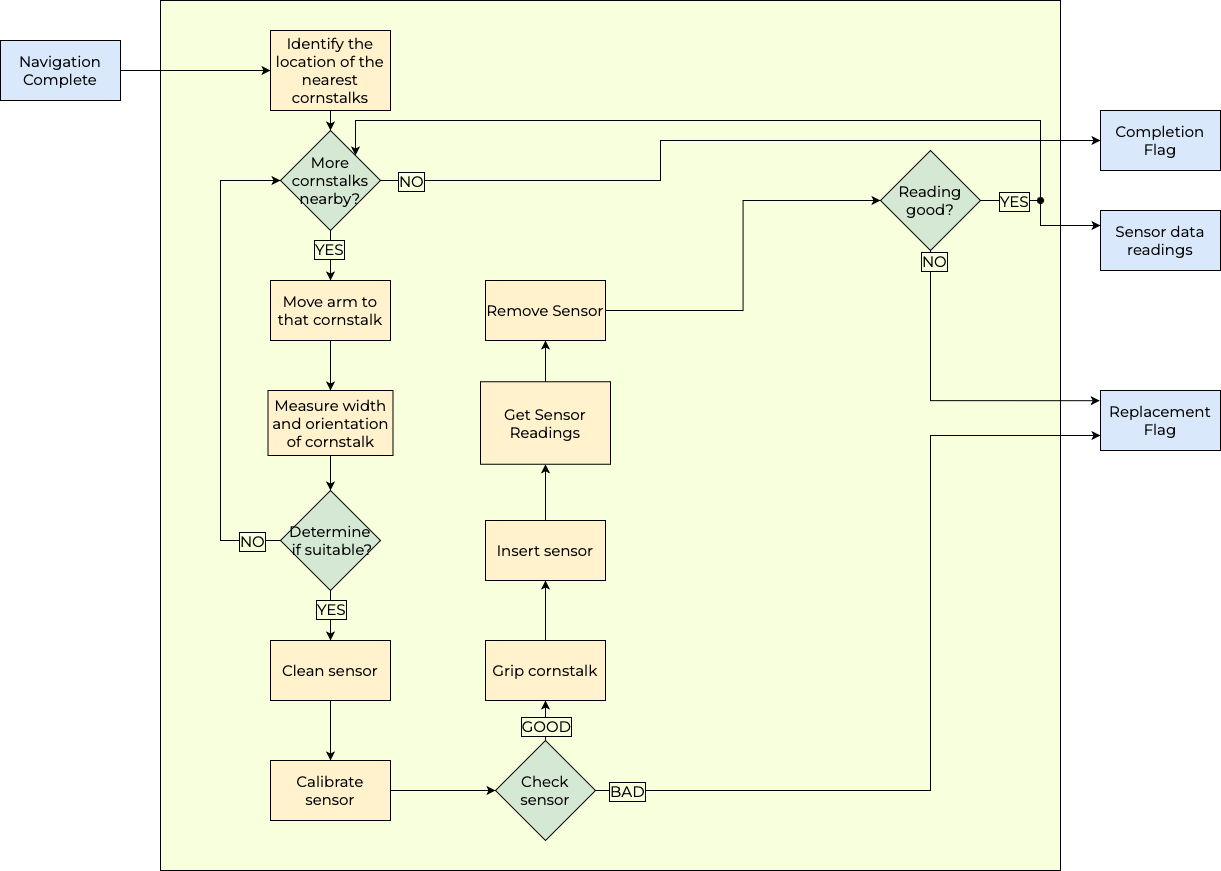

The diagram above was exported from draw.io. Its source (the exported page's mxGraphModel, read from the mxfile embedded in the PNG):
<mxGraphModel dx="1706" dy="983" grid="1" gridSize="10" guides="1" tooltips="1" connect="1" arrows="1" fold="1" page="1" pageScale="1" pageWidth="1600" pageHeight="900" background="#F8FFDCFF" math="0" shadow="0">
  <root>
    <mxCell id="0" />
    <mxCell id="1" parent="0" />
    <mxCell id="mKZrGfx6tmw-jREMVnb--10" value="" style="rounded=0;whiteSpace=wrap;html=1;fontSize=15;fontFamily=Montserrat;fontSource=https%3A%2F%2Ffonts.googleapis.com%2Fcss%3Ffamily%3DMontserrat;fillColor=#F8FFDCFF;" parent="1" vertex="1">
      <mxGeometry x="380" y="130" width="900" height="870" as="geometry" />
    </mxCell>
    <mxCell id="UByrL89ricTwRPsJ4mUV-48" style="edgeStyle=orthogonalEdgeStyle;rounded=0;orthogonalLoop=1;jettySize=auto;html=1;exitX=0.5;exitY=1;exitDx=0;exitDy=0;fontSize=15;fontFamily=Montserrat;fontSource=https%3A%2F%2Ffonts.googleapis.com%2Fcss%3Ffamily%3DMontserrat;" parent="1" source="UByrL89ricTwRPsJ4mUV-7" target="UByrL89ricTwRPsJ4mUV-24" edge="1">
      <mxGeometry relative="1" as="geometry" />
    </mxCell>
    <mxCell id="UByrL89ricTwRPsJ4mUV-7" value="Identify the location of the nearest cornstalks" style="rounded=0;whiteSpace=wrap;html=1;fontSize=15;fillColor=#fff2cc;fontFamily=Montserrat;fontSource=https%3A%2F%2Ffonts.googleapis.com%2Fcss%3Ffamily%3DMontserrat;" parent="1" vertex="1">
      <mxGeometry x="490" y="160" width="120" height="80" as="geometry" />
    </mxCell>
    <mxCell id="UByrL89ricTwRPsJ4mUV-49" style="edgeStyle=orthogonalEdgeStyle;rounded=0;orthogonalLoop=1;jettySize=auto;html=1;exitX=0.5;exitY=1;exitDx=0;exitDy=0;entryX=0.5;entryY=0;entryDx=0;entryDy=0;fontSize=15;fontFamily=Montserrat;fontSource=https%3A%2F%2Ffonts.googleapis.com%2Fcss%3Ffamily%3DMontserrat;" parent="1" source="UByrL89ricTwRPsJ4mUV-24" target="UByrL89ricTwRPsJ4mUV-25" edge="1">
      <mxGeometry relative="1" as="geometry" />
    </mxCell>
    <mxCell id="UByrL89ricTwRPsJ4mUV-75" value="YES" style="edgeLabel;html=1;align=center;verticalAlign=middle;resizable=0;points=[];fontSize=15;fontFamily=Montserrat;fontSource=https%3A%2F%2Ffonts.googleapis.com%2Fcss%3Ffamily%3DMontserrat;labelBackgroundColor=#F8FFDCFF;labelBorderColor=default;" parent="UByrL89ricTwRPsJ4mUV-49" vertex="1" connectable="0">
      <mxGeometry x="-0.2379" y="-2" relative="1" as="geometry">
        <mxPoint as="offset" />
      </mxGeometry>
    </mxCell>
    <mxCell id="UByrL89ricTwRPsJ4mUV-73" style="edgeStyle=orthogonalEdgeStyle;rounded=0;orthogonalLoop=1;jettySize=auto;html=1;exitX=1;exitY=0.5;exitDx=0;exitDy=0;fontSize=15;fontFamily=Montserrat;fontSource=https%3A%2F%2Ffonts.googleapis.com%2Fcss%3Ffamily%3DMontserrat;entryX=0;entryY=0.5;entryDx=0;entryDy=0;" parent="1" source="UByrL89ricTwRPsJ4mUV-24" target="sCsfmKmrhsCJEoB-v83q-1" edge="1">
      <mxGeometry relative="1" as="geometry">
        <Array as="points">
          <mxPoint x="880" y="310" />
          <mxPoint x="880" y="270" />
        </Array>
        <mxPoint x="1290" y="260" as="targetPoint" />
      </mxGeometry>
    </mxCell>
    <mxCell id="UByrL89ricTwRPsJ4mUV-74" value="NO" style="edgeLabel;html=1;align=center;verticalAlign=middle;resizable=0;points=[];fontSize=15;fontFamily=Montserrat;fontSource=https%3A%2F%2Ffonts.googleapis.com%2Fcss%3Ffamily%3DMontserrat;labelBackgroundColor=#F8FFDCFF;labelBorderColor=default;" parent="UByrL89ricTwRPsJ4mUV-73" vertex="1" connectable="0">
      <mxGeometry x="-0.195" y="-1" relative="1" as="geometry">
        <mxPoint x="-251" y="26" as="offset" />
      </mxGeometry>
    </mxCell>
    <mxCell id="UByrL89ricTwRPsJ4mUV-24" value="&lt;div&gt;More&lt;/div&gt;cornstalks&lt;div&gt;nearby?&lt;/div&gt;" style="rhombus;whiteSpace=wrap;html=1;fontSize=15;fillColor=#d5e8d4;strokeColor=default;fontFamily=Montserrat;fontSource=https%3A%2F%2Ffonts.googleapis.com%2Fcss%3Ffamily%3DMontserrat;" parent="1" vertex="1">
      <mxGeometry x="500" y="260" width="100" height="100" as="geometry" />
    </mxCell>
    <mxCell id="UByrL89ricTwRPsJ4mUV-50" style="edgeStyle=orthogonalEdgeStyle;rounded=0;orthogonalLoop=1;jettySize=auto;html=1;exitX=0.5;exitY=1;exitDx=0;exitDy=0;fontSize=15;fontFamily=Montserrat;fontSource=https%3A%2F%2Ffonts.googleapis.com%2Fcss%3Ffamily%3DMontserrat;" parent="1" source="UByrL89ricTwRPsJ4mUV-25" target="UByrL89ricTwRPsJ4mUV-26" edge="1">
      <mxGeometry relative="1" as="geometry" />
    </mxCell>
    <mxCell id="UByrL89ricTwRPsJ4mUV-25" value="Move arm to that cornstalk" style="rounded=0;whiteSpace=wrap;html=1;fontSize=15;fillColor=#fff2cc;fontFamily=Montserrat;fontSource=https%3A%2F%2Ffonts.googleapis.com%2Fcss%3Ffamily%3DMontserrat;" parent="1" vertex="1">
      <mxGeometry x="490" y="410" width="120" height="60" as="geometry" />
    </mxCell>
    <mxCell id="UByrL89ricTwRPsJ4mUV-51" style="edgeStyle=orthogonalEdgeStyle;rounded=0;orthogonalLoop=1;jettySize=auto;html=1;exitX=0.5;exitY=1;exitDx=0;exitDy=0;fontSize=15;fontFamily=Montserrat;fontSource=https%3A%2F%2Ffonts.googleapis.com%2Fcss%3Ffamily%3DMontserrat;" parent="1" source="UByrL89ricTwRPsJ4mUV-26" target="UByrL89ricTwRPsJ4mUV-27" edge="1">
      <mxGeometry relative="1" as="geometry" />
    </mxCell>
    <mxCell id="UByrL89ricTwRPsJ4mUV-26" value="Measure width and orientation of cornstalk" style="rounded=0;whiteSpace=wrap;html=1;fontSize=15;fillColor=#fff2cc;fontFamily=Montserrat;fontSource=https%3A%2F%2Ffonts.googleapis.com%2Fcss%3Ffamily%3DMontserrat;" parent="1" vertex="1">
      <mxGeometry x="487.5" y="520" width="125" height="65" as="geometry" />
    </mxCell>
    <mxCell id="UByrL89ricTwRPsJ4mUV-52" style="edgeStyle=orthogonalEdgeStyle;rounded=0;orthogonalLoop=1;jettySize=auto;html=1;exitX=0.5;exitY=1;exitDx=0;exitDy=0;entryX=0.5;entryY=0;entryDx=0;entryDy=0;fontSize=15;fontFamily=Montserrat;fontSource=https%3A%2F%2Ffonts.googleapis.com%2Fcss%3Ffamily%3DMontserrat;" parent="1" source="UByrL89ricTwRPsJ4mUV-27" target="UByrL89ricTwRPsJ4mUV-28" edge="1">
      <mxGeometry relative="1" as="geometry" />
    </mxCell>
    <mxCell id="mKZrGfx6tmw-jREMVnb--7" value="YES" style="edgeLabel;html=1;align=center;verticalAlign=middle;resizable=0;points=[];fontSize=15;fontFamily=Montserrat;fontSource=https%3A%2F%2Ffonts.googleapis.com%2Fcss%3Ffamily%3DMontserrat;labelBackgroundColor=#F8FFDCFF;labelBorderColor=default;" parent="UByrL89ricTwRPsJ4mUV-52" vertex="1" connectable="0">
      <mxGeometry x="-0.2753" relative="1" as="geometry">
        <mxPoint as="offset" />
      </mxGeometry>
    </mxCell>
    <mxCell id="mKZrGfx6tmw-jREMVnb--6" style="edgeStyle=orthogonalEdgeStyle;rounded=0;orthogonalLoop=1;jettySize=auto;html=1;exitX=0;exitY=0.5;exitDx=0;exitDy=0;fontSize=15;endArrow=classic;endFill=1;fontFamily=Montserrat;fontSource=https%3A%2F%2Ffonts.googleapis.com%2Fcss%3Ffamily%3DMontserrat;entryX=0;entryY=0.5;entryDx=0;entryDy=0;" parent="1" source="UByrL89ricTwRPsJ4mUV-27" target="UByrL89ricTwRPsJ4mUV-24" edge="1">
      <mxGeometry relative="1" as="geometry">
        <mxPoint x="670" y="310" as="targetPoint" />
        <Array as="points">
          <mxPoint x="440" y="670" />
          <mxPoint x="440" y="310" />
        </Array>
      </mxGeometry>
    </mxCell>
    <mxCell id="mKZrGfx6tmw-jREMVnb--8" value="NO" style="edgeLabel;html=1;align=center;verticalAlign=middle;resizable=0;points=[];fontSize=15;fontFamily=Montserrat;fontSource=https%3A%2F%2Ffonts.googleapis.com%2Fcss%3Ffamily%3DMontserrat;labelBackgroundColor=#F8FFDCFF;labelBorderColor=default;" parent="mKZrGfx6tmw-jREMVnb--6" vertex="1" connectable="0">
      <mxGeometry x="-0.8201" relative="1" as="geometry">
        <mxPoint x="14" as="offset" />
      </mxGeometry>
    </mxCell>
    <mxCell id="UByrL89ricTwRPsJ4mUV-27" value="Determine&lt;br&gt;&amp;nbsp;if suitable?" style="rhombus;whiteSpace=wrap;html=1;fontSize=15;fillColor=#d5e8d4;fontFamily=Montserrat;fontSource=https%3A%2F%2Ffonts.googleapis.com%2Fcss%3Ffamily%3DMontserrat;" parent="1" vertex="1">
      <mxGeometry x="500" y="620" width="100" height="100" as="geometry" />
    </mxCell>
    <mxCell id="UByrL89ricTwRPsJ4mUV-53" style="edgeStyle=orthogonalEdgeStyle;rounded=0;orthogonalLoop=1;jettySize=auto;html=1;exitX=0.5;exitY=1;exitDx=0;exitDy=0;entryX=0.5;entryY=0;entryDx=0;entryDy=0;fontSize=15;fontFamily=Montserrat;fontSource=https%3A%2F%2Ffonts.googleapis.com%2Fcss%3Ffamily%3DMontserrat;" parent="1" source="UByrL89ricTwRPsJ4mUV-28" target="UByrL89ricTwRPsJ4mUV-29" edge="1">
      <mxGeometry relative="1" as="geometry" />
    </mxCell>
    <mxCell id="UByrL89ricTwRPsJ4mUV-28" value="Clean sensor" style="rounded=0;whiteSpace=wrap;html=1;fontSize=15;fillColor=#fff2cc;fontFamily=Montserrat;fontSource=https%3A%2F%2Ffonts.googleapis.com%2Fcss%3Ffamily%3DMontserrat;" parent="1" vertex="1">
      <mxGeometry x="490" y="770" width="120" height="60" as="geometry" />
    </mxCell>
    <mxCell id="UByrL89ricTwRPsJ4mUV-54" style="edgeStyle=orthogonalEdgeStyle;rounded=0;orthogonalLoop=1;jettySize=auto;html=1;exitX=1;exitY=0.5;exitDx=0;exitDy=0;entryX=0;entryY=0.5;entryDx=0;entryDy=0;fontSize=15;fontFamily=Montserrat;fontSource=https%3A%2F%2Ffonts.googleapis.com%2Fcss%3Ffamily%3DMontserrat;" parent="1" source="UByrL89ricTwRPsJ4mUV-29" target="UByrL89ricTwRPsJ4mUV-30" edge="1">
      <mxGeometry relative="1" as="geometry" />
    </mxCell>
    <mxCell id="UByrL89ricTwRPsJ4mUV-29" value="Calibrate sensor" style="rounded=0;whiteSpace=wrap;html=1;fontSize=15;fillColor=#fff2cc;fontFamily=Montserrat;fontSource=https%3A%2F%2Ffonts.googleapis.com%2Fcss%3Ffamily%3DMontserrat;" parent="1" vertex="1">
      <mxGeometry x="490" y="890" width="120" height="60" as="geometry" />
    </mxCell>
    <mxCell id="UByrL89ricTwRPsJ4mUV-55" style="edgeStyle=orthogonalEdgeStyle;rounded=0;orthogonalLoop=1;jettySize=auto;html=1;exitX=0.5;exitY=0;exitDx=0;exitDy=0;entryX=0.5;entryY=1;entryDx=0;entryDy=0;fontSize=15;fontFamily=Montserrat;fontSource=https%3A%2F%2Ffonts.googleapis.com%2Fcss%3Ffamily%3DMontserrat;" parent="1" source="UByrL89ricTwRPsJ4mUV-30" target="UByrL89ricTwRPsJ4mUV-32" edge="1">
      <mxGeometry relative="1" as="geometry">
        <mxPoint x="605" y="810" as="sourcePoint" />
      </mxGeometry>
    </mxCell>
    <mxCell id="UByrL89ricTwRPsJ4mUV-84" value="GOOD" style="edgeLabel;html=1;align=center;verticalAlign=middle;resizable=0;points=[];fontSize=15;fontFamily=Montserrat;fontSource=https%3A%2F%2Ffonts.googleapis.com%2Fcss%3Ffamily%3DMontserrat;labelBackgroundColor=#F8FFDCFF;labelBorderColor=default;" parent="UByrL89ricTwRPsJ4mUV-55" vertex="1" connectable="0">
      <mxGeometry x="0.2659" relative="1" as="geometry">
        <mxPoint y="11" as="offset" />
      </mxGeometry>
    </mxCell>
    <mxCell id="UByrL89ricTwRPsJ4mUV-83" style="edgeStyle=orthogonalEdgeStyle;rounded=0;orthogonalLoop=1;jettySize=auto;html=1;exitX=1;exitY=0.5;exitDx=0;exitDy=0;fontSize=15;fontFamily=Montserrat;fontSource=https%3A%2F%2Ffonts.googleapis.com%2Fcss%3Ffamily%3DMontserrat;entryX=0;entryY=0.75;entryDx=0;entryDy=0;" parent="1" source="UByrL89ricTwRPsJ4mUV-30" target="UByrL89ricTwRPsJ4mUV-40" edge="1">
      <mxGeometry relative="1" as="geometry">
        <mxPoint x="1300" y="560" as="targetPoint" />
        <Array as="points">
          <mxPoint x="1150" y="920" />
          <mxPoint x="1150" y="565" />
        </Array>
      </mxGeometry>
    </mxCell>
    <mxCell id="UByrL89ricTwRPsJ4mUV-85" value="BAD" style="edgeLabel;html=1;align=center;verticalAlign=middle;resizable=0;points=[];fontSize=15;fontFamily=Montserrat;fontSource=https%3A%2F%2Ffonts.googleapis.com%2Fcss%3Ffamily%3DMontserrat;labelBackgroundColor=#F8FFDCFF;labelBorderColor=default;" parent="UByrL89ricTwRPsJ4mUV-83" vertex="1" connectable="0">
      <mxGeometry x="-0.2581" y="-3" relative="1" as="geometry">
        <mxPoint x="-287" y="-3" as="offset" />
      </mxGeometry>
    </mxCell>
    <mxCell id="UByrL89ricTwRPsJ4mUV-30" value="Check &lt;br&gt;sensor" style="rhombus;whiteSpace=wrap;html=1;fontSize=15;fillColor=#d5e8d4;fontFamily=Montserrat;fontSource=https%3A%2F%2Ffonts.googleapis.com%2Fcss%3Ffamily%3DMontserrat;" parent="1" vertex="1">
      <mxGeometry x="715" y="870" width="100" height="100" as="geometry" />
    </mxCell>
    <mxCell id="UByrL89ricTwRPsJ4mUV-56" style="edgeStyle=orthogonalEdgeStyle;rounded=0;orthogonalLoop=1;jettySize=auto;html=1;exitX=0.5;exitY=0;exitDx=0;exitDy=0;entryX=0.5;entryY=1;entryDx=0;entryDy=0;fontSize=15;fontFamily=Montserrat;fontSource=https%3A%2F%2Ffonts.googleapis.com%2Fcss%3Ffamily%3DMontserrat;" parent="1" source="UByrL89ricTwRPsJ4mUV-32" target="UByrL89ricTwRPsJ4mUV-33" edge="1">
      <mxGeometry relative="1" as="geometry" />
    </mxCell>
    <mxCell id="UByrL89ricTwRPsJ4mUV-32" value="Grip cornstalk" style="rounded=0;whiteSpace=wrap;html=1;fontSize=15;fillColor=#fff2cc;fontFamily=Montserrat;fontSource=https%3A%2F%2Ffonts.googleapis.com%2Fcss%3Ffamily%3DMontserrat;" parent="1" vertex="1">
      <mxGeometry x="705" y="770" width="120" height="60" as="geometry" />
    </mxCell>
    <mxCell id="UByrL89ricTwRPsJ4mUV-57" style="edgeStyle=orthogonalEdgeStyle;rounded=0;orthogonalLoop=1;jettySize=auto;html=1;exitX=0.5;exitY=0;exitDx=0;exitDy=0;entryX=0.5;entryY=1;entryDx=0;entryDy=0;fontSize=15;fontFamily=Montserrat;fontSource=https%3A%2F%2Ffonts.googleapis.com%2Fcss%3Ffamily%3DMontserrat;" parent="1" source="UByrL89ricTwRPsJ4mUV-33" target="UByrL89ricTwRPsJ4mUV-34" edge="1">
      <mxGeometry relative="1" as="geometry" />
    </mxCell>
    <mxCell id="UByrL89ricTwRPsJ4mUV-33" value="Insert sensor" style="rounded=0;whiteSpace=wrap;html=1;fontSize=15;fillColor=#fff2cc;fontFamily=Montserrat;fontSource=https%3A%2F%2Ffonts.googleapis.com%2Fcss%3Ffamily%3DMontserrat;" parent="1" vertex="1">
      <mxGeometry x="705" y="650" width="120" height="60" as="geometry" />
    </mxCell>
    <mxCell id="UByrL89ricTwRPsJ4mUV-58" style="edgeStyle=orthogonalEdgeStyle;rounded=0;orthogonalLoop=1;jettySize=auto;html=1;exitX=0.5;exitY=0;exitDx=0;exitDy=0;entryX=0.5;entryY=1;entryDx=0;entryDy=0;fontSize=15;fontFamily=Montserrat;fontSource=https%3A%2F%2Ffonts.googleapis.com%2Fcss%3Ffamily%3DMontserrat;" parent="1" source="UByrL89ricTwRPsJ4mUV-34" target="UByrL89ricTwRPsJ4mUV-35" edge="1">
      <mxGeometry relative="1" as="geometry" />
    </mxCell>
    <mxCell id="UByrL89ricTwRPsJ4mUV-34" value="Get Sensor Readings" style="rounded=0;whiteSpace=wrap;html=1;fontSize=15;fillColor=#fff2cc;fontFamily=Montserrat;fontSource=https%3A%2F%2Ffonts.googleapis.com%2Fcss%3Ffamily%3DMontserrat;" parent="1" vertex="1">
      <mxGeometry x="700" y="511.25" width="130" height="82.5" as="geometry" />
    </mxCell>
    <mxCell id="UByrL89ricTwRPsJ4mUV-35" value="Remove Sensor" style="rounded=0;whiteSpace=wrap;html=1;fontSize=15;fillColor=#fff2cc;fontFamily=Montserrat;fontSource=https%3A%2F%2Ffonts.googleapis.com%2Fcss%3Ffamily%3DMontserrat;" parent="1" vertex="1">
      <mxGeometry x="705" y="410" width="120" height="60" as="geometry" />
    </mxCell>
    <mxCell id="UByrL89ricTwRPsJ4mUV-60" style="edgeStyle=orthogonalEdgeStyle;rounded=0;orthogonalLoop=1;jettySize=auto;html=1;exitX=1;exitY=0.5;exitDx=0;exitDy=0;fontSize=15;fontFamily=Montserrat;fontSource=https%3A%2F%2Ffonts.googleapis.com%2Fcss%3Ffamily%3DMontserrat;entryX=0;entryY=0.5;entryDx=0;entryDy=0;" parent="1" source="UByrL89ricTwRPsJ4mUV-35" target="UByrL89ricTwRPsJ4mUV-38" edge="1">
      <mxGeometry relative="1" as="geometry">
        <mxPoint x="980" y="370" as="targetPoint" />
        <mxPoint x="980" y="410" as="sourcePoint" />
      </mxGeometry>
    </mxCell>
    <mxCell id="UByrL89ricTwRPsJ4mUV-62" style="edgeStyle=orthogonalEdgeStyle;rounded=0;orthogonalLoop=1;jettySize=auto;html=1;exitX=0.5;exitY=1;exitDx=0;exitDy=0;fontSize=15;entryX=-0.006;entryY=0.17;entryDx=0;entryDy=0;entryPerimeter=0;fontFamily=Montserrat;fontSource=https%3A%2F%2Ffonts.googleapis.com%2Fcss%3Ffamily%3DMontserrat;" parent="1" source="UByrL89ricTwRPsJ4mUV-38" target="UByrL89ricTwRPsJ4mUV-40" edge="1">
      <mxGeometry relative="1" as="geometry" />
    </mxCell>
    <mxCell id="mKZrGfx6tmw-jREMVnb--9" value="NO" style="edgeLabel;html=1;align=center;verticalAlign=middle;resizable=0;points=[];fontSize=15;fontFamily=Montserrat;fontSource=https%3A%2F%2Ffonts.googleapis.com%2Fcss%3Ffamily%3DMontserrat;labelBackgroundColor=#F8FFDCFF;labelBorderColor=default;" parent="UByrL89ricTwRPsJ4mUV-62" vertex="1" connectable="0">
      <mxGeometry x="0.1477" relative="1" as="geometry">
        <mxPoint x="-29" y="-140" as="offset" />
      </mxGeometry>
    </mxCell>
    <mxCell id="qOdHJPGWmosrzCqa13qv-4" style="edgeStyle=orthogonalEdgeStyle;rounded=0;orthogonalLoop=1;jettySize=auto;html=1;exitX=1;exitY=0.5;exitDx=0;exitDy=0;startArrow=none;startFill=0;endArrow=classic;endFill=1;entryX=0;entryY=0.25;entryDx=0;entryDy=0;" parent="1" source="UByrL89ricTwRPsJ4mUV-38" target="UByrL89ricTwRPsJ4mUV-41" edge="1">
      <mxGeometry relative="1" as="geometry">
        <mxPoint x="1340" y="360" as="targetPoint" />
        <Array as="points">
          <mxPoint x="1260" y="330" />
          <mxPoint x="1260" y="355" />
        </Array>
      </mxGeometry>
    </mxCell>
    <mxCell id="qOdHJPGWmosrzCqa13qv-6" value="YES" style="edgeLabel;html=1;align=center;verticalAlign=middle;resizable=0;points=[];fontFamily=Montserrat;fontSource=https%3A%2F%2Ffonts.googleapis.com%2Fcss%3Ffamily%3DMontserrat;labelBorderColor=default;fontSize=15;labelBackgroundColor=#F8FFDC;" parent="qOdHJPGWmosrzCqa13qv-4" connectable="0" vertex="1">
      <mxGeometry x="0.3593" relative="1" as="geometry">
        <mxPoint x="-40" y="-25" as="offset" />
      </mxGeometry>
    </mxCell>
    <mxCell id="UByrL89ricTwRPsJ4mUV-38" value="Reading good?" style="rhombus;whiteSpace=wrap;html=1;fontSize=15;fillColor=#d5e8d4;fontFamily=Montserrat;fontSource=https%3A%2F%2Ffonts.googleapis.com%2Fcss%3Ffamily%3DMontserrat;" parent="1" vertex="1">
      <mxGeometry x="1100" y="280" width="100" height="100" as="geometry" />
    </mxCell>
    <mxCell id="UByrL89ricTwRPsJ4mUV-40" value="Replacement Flag" style="rounded=0;whiteSpace=wrap;html=1;fontSize=15;fillColor=#dae8fc;strokeColor=default;fontFamily=Montserrat;fontSource=https%3A%2F%2Ffonts.googleapis.com%2Fcss%3Ffamily%3DMontserrat;" parent="1" vertex="1">
      <mxGeometry x="1320" y="520" width="120" height="60" as="geometry" />
    </mxCell>
    <mxCell id="UByrL89ricTwRPsJ4mUV-41" value="Sensor data readings" style="rounded=0;whiteSpace=wrap;html=1;fontSize=15;fillColor=#dae8fc;strokeColor=default;fontFamily=Montserrat;fontSource=https%3A%2F%2Ffonts.googleapis.com%2Fcss%3Ffamily%3DMontserrat;" parent="1" vertex="1">
      <mxGeometry x="1320" y="340" width="120" height="60" as="geometry" />
    </mxCell>
    <mxCell id="sCsfmKmrhsCJEoB-v83q-1" value="Completion Flag" style="rounded=0;whiteSpace=wrap;html=1;fontSize=15;fillColor=#dae8fc;strokeColor=default;fontFamily=Montserrat;fontSource=https%3A%2F%2Ffonts.googleapis.com%2Fcss%3Ffamily%3DMontserrat;" parent="1" vertex="1">
      <mxGeometry x="1320" y="240" width="120" height="60" as="geometry" />
    </mxCell>
    <mxCell id="bK5lmAP2jK6-eYspnVrA-1" style="edgeStyle=orthogonalEdgeStyle;rounded=0;orthogonalLoop=1;jettySize=auto;html=1;exitX=1;exitY=0.5;exitDx=0;exitDy=0;entryX=0;entryY=0.5;entryDx=0;entryDy=0;" parent="1" source="sCsfmKmrhsCJEoB-v83q-2" target="UByrL89ricTwRPsJ4mUV-7" edge="1">
      <mxGeometry relative="1" as="geometry" />
    </mxCell>
    <mxCell id="sCsfmKmrhsCJEoB-v83q-2" value="Navigation Complete" style="rounded=0;whiteSpace=wrap;html=1;fontSize=15;fillColor=#dae8fc;strokeColor=default;fontFamily=Montserrat;fontSource=https%3A%2F%2Ffonts.googleapis.com%2Fcss%3Ffamily%3DMontserrat;" parent="1" vertex="1">
      <mxGeometry x="220" y="170" width="120" height="60" as="geometry" />
    </mxCell>
    <mxCell id="bK5lmAP2jK6-eYspnVrA-4" style="edgeStyle=orthogonalEdgeStyle;rounded=0;orthogonalLoop=1;jettySize=auto;html=1;startArrow=oval;startFill=1;endArrow=classic;endFill=1;entryX=1;entryY=0;entryDx=0;entryDy=0;" parent="1" target="UByrL89ricTwRPsJ4mUV-24" edge="1">
      <mxGeometry relative="1" as="geometry">
        <mxPoint x="1260" y="330" as="sourcePoint" />
        <mxPoint x="1330" y="380" as="targetPoint" />
        <Array as="points">
          <mxPoint x="1260" y="250" />
          <mxPoint x="575" y="250" />
        </Array>
      </mxGeometry>
    </mxCell>
  </root>
</mxGraphModel>